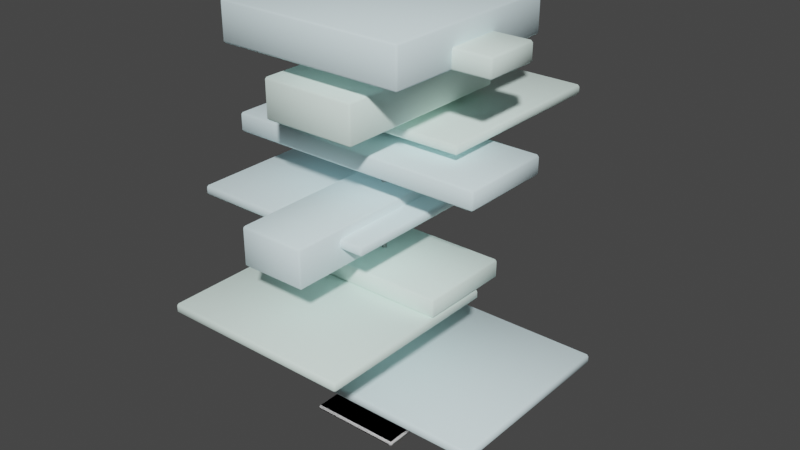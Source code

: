 # Source: art-2.blend  (saved by Blender 2.90.8; exported with 4.5.12 LTS)
import bpy
from mathutils import Matrix  # noqa: F401  (used for matrix-valued properties, if any)

bpy.ops.wm.read_factory_settings(use_empty=True)
scene = bpy.context.scene
scene.name = 'Scene'

# ---- collections
col_collection = bpy.data.collections.new('Collection'); scene.collection.children.link(col_collection)

# ---- materials (node trees are filled in below, after node groups)
mat_material = bpy.data.materials.new('Material')
mat_material.alpha_threshold = 0.0
mat_material.use_transparent_shadow = False
mat_material.diffuse_color = (0.9258, 0.9258, 0.9258, 1.0)
mat_material.line_color = (0.0, 0.0, 0.0, 1.0)
mat_material_001 = bpy.data.materials.new('Material.001')
mat_material_001.alpha_threshold = 0.0
mat_material_001.use_transparent_shadow = False
mat_material_001.diffuse_color = (0.7869, 0.9636, 1.0, 1.0)
mat_material_001.line_color = (0.0, 0.0, 0.0, 1.0)
mat_material_002 = bpy.data.materials.new('Material.002')
mat_material_002.alpha_threshold = 0.0
mat_material_002.use_transparent_shadow = False
mat_material_002.diffuse_color = (0.8251, 1.0, 0.9329, 1.0)
mat_material_002.line_color = (0.0, 0.0, 0.0, 1.0)

# ---- material node trees

# ---- world
world_world = bpy.data.worlds.new('World'); scene.world = world_world
world_world.use_nodes = True; world_world.node_tree.nodes.clear()
_N = world_world.node_tree.nodes; _L = world_world.node_tree.links
n0 = _N.new('ShaderNodeOutputWorld'); n0.name = 'World Output'; n0.location = (300, 300)
n1 = _N.new('ShaderNodeBackground'); n1.name = 'Background'; n1.location = (10, 300)
n1.inputs[0].default_value = (0.05088, 0.05088, 0.05088, 1.0)
_L.new(n1.outputs[0], n0.inputs[0])
n0.is_active_output = True
world_world.color = (0.05088, 0.05088, 0.05088)
world_world.use_sun_shadow = False
world_world.sun_shadow_jitter_overblur = 0.0

# ---- meshes
me_cube_001 = bpy.data.meshes.new('Cube.001')
me_cube_001.from_pydata([(-0.25, -0.25, -1.118e-08), (-0.25, -0.25, 0.025), (-0.25, 0.25, -1.118e-08), (-0.25, 0.25, 0.025), (0.25, -0.25, -1.118e-08), (0.25, -0.25, 0.025), (0.25, 0.25, -1.118e-08), (0.25, 0.25, 0.025), (-0.1, -0.5, 0.4), (-0.1, -0.5, 0.45), (-0.1, 0.5, 0.4), (-0.1, 0.5, 0.45), (0.9, -0.5, 0.4), (0.9, -0.5, 0.45), (0.9, 0.5, 0.4), (0.9, 0.5, 0.45), (-0.5, -0.9, 0.8), (-0.5, -0.9, 0.85), (-0.5, 0.1, 0.8), (-0.5, 0.1, 0.85), (0.5, -0.9, 0.8), (0.5, -0.9, 0.85), (0.5, 0.1, 0.8), (0.5, 0.1, 0.85), (-0.7, -0.5, 1.2), (-0.7, -0.5, 1.25), (-0.7, 0.5, 1.2), (-0.7, 0.5, 1.25), (0.3, -0.5, 1.2), (0.3, -0.5, 1.25), (0.3, 0.5, 1.2), (0.3, 0.5, 1.25), (-0.5, -0.1, 1.6), (-0.5, -0.1, 1.65), (-0.5, 0.9, 1.6), (-0.5, 0.9, 1.65), (0.5, -0.1, 1.6), (0.5, -0.1, 1.65), (0.5, 0.9, 1.6), (0.5, 0.9, 1.65), (0.5, 0.5, 2.2), (0.5, 0.5, 2.0), (0.5, -0.5, 2.2), (0.5, -0.5, 2.0), (-0.5, 0.5, 2.2), (-0.5, 0.5, 2.0), (-0.5, -0.5, 2.2), (-0.5, -0.5, 2.0), (-0.0125, -0.0125, 0.025), (-0.0125, 0.0125, 0.025), (0.0125, -0.0125, 0.025), (0.0125, 0.0125, 0.025), (-0.0125, -0.0125, 2.0), (-0.0125, 0.0125, 2.0), (0.0125, 0.0125, 2.0), (0.0125, -0.0125, 2.0)], [], [(0, 1, 3, 2), (2, 3, 7, 6), (6, 7, 5, 4), (4, 5, 1, 0), (2, 6, 4, 0), (7, 3, 1, 5), (8, 9, 11, 10), (10, 11, 15, 14), (14, 15, 13, 12), (12, 13, 9, 8), (10, 14, 12, 8), (15, 11, 9, 13), (16, 17, 19, 18), (18, 19, 23, 22), (22, 23, 21, 20), (20, 21, 17, 16), (18, 22, 20, 16), (23, 19, 17, 21), (24, 25, 27, 26), (26, 27, 31, 30), (30, 31, 29, 28), (28, 29, 25, 24), (26, 30, 28, 24), (31, 27, 25, 29), (32, 33, 35, 34), (34, 35, 39, 38), (38, 39, 37, 36), (36, 37, 33, 32), (34, 38, 36, 32), (39, 35, 33, 37), (45, 41, 43, 47), (45, 44, 40, 41), (47, 46, 44, 45), (43, 42, 46, 47), (40, 44, 46, 42), (41, 40, 42, 43), (48, 50, 55, 52), (51, 49, 53, 54), (50, 51, 54, 55), (49, 48, 52, 53)])
me_cube_001.polygons.foreach_set('use_smooth', [True] * 40)
me_cube_001.polygons.foreach_set('material_index', [0, 0, 0, 0, 0, 0, 1, 1, 1, 1, 1, 1, 2, 2, 2, 2, 2, 2, 1, 1, 1, 1, 1, 1, 2, 2, 2, 2, 2, 2, 1, 1, 1, 1, 1, 1, 0, 0, 0, 0])
_uv = me_cube_001.uv_layers.new(name='UVMap')
_uv.uv.foreach_set('vector', [0.375, 0.0, 0.625, 0.0, 0.625, 0.25, 0.375, 0.25, 0.375, 0.25, 0.625, 0.25, 0.625, 0.5, 0.375, 0.5, 0.375, 0.5, 0.625, 0.5, 0.625, 0.75, 0.375, 0.75, 0.375, 0.75, 0.625, 0.75, 0.625, 1.0, 0.375, 1.0, 0.125, 0.5, 0.375, 0.5, 0.375, 0.75, 0.125, 0.75, 0.625, 0.5, 0.875, 0.5, 0.875, 0.75, 0.625, 0.75, 0.375, 0.0, 0.625, 0.0, 0.625, 0.25, 0.375, 0.25, 0.375, 0.25, 0.625, 0.25, 0.625, 0.5, 0.375, 0.5, 0.375, 0.5, 0.625, 0.5, 0.625, 0.75, 0.375, 0.75, 0.375, 0.75, 0.625, 0.75, 0.625, 1.0, 0.375, 1.0, 0.125, 0.5, 0.375, 0.5, 0.375, 0.75, 0.125, 0.75, 0.625, 0.5, 0.875, 0.5, 0.875, 0.75, 0.625, 0.75, 0.375, 0.0, 0.625, 0.0, 0.625, 0.25, 0.375, 0.25, 0.375, 0.25, 0.625, 0.25, 0.625, 0.5, 0.375, 0.5, 0.375, 0.5, 0.625, 0.5, 0.625, 0.75, 0.375, 0.75, 0.375, 0.75, 0.625, 0.75, 0.625, 1.0, 0.375, 1.0, 0.125, 0.5, 0.375, 0.5, 0.375, 0.75, 0.125, 0.75, 0.625, 0.5, 0.875, 0.5, 0.875, 0.75, 0.625, 0.75, 0.375, 0.0, 0.625, 0.0, 0.625, 0.25, 0.375, 0.25, 0.375, 0.25, 0.625, 0.25, 0.625, 0.5, 0.375, 0.5, 0.375, 0.5, 0.625, 0.5, 0.625, 0.75, 0.375, 0.75, 0.375, 0.75, 0.625, 0.75, 0.625, 1.0, 0.375, 1.0, 0.125, 0.5, 0.375, 0.5, 0.375, 0.75, 0.125, 0.75, 0.625, 0.5, 0.875, 0.5, 0.875, 0.75, 0.625, 0.75, 0.375, 0.0, 0.625, 0.0, 0.625, 0.25, 0.375, 0.25, 0.375, 0.25, 0.625, 0.25, 0.625, 0.5, 0.375, 0.5, 0.375, 0.5, 0.625, 0.5, 0.625, 0.75, 0.375, 0.75, 0.375, 0.75, 0.625, 0.75, 0.625, 1.0, 0.375, 1.0, 0.125, 0.5, 0.375, 0.5, 0.375, 0.75, 0.125, 0.75, 0.625, 0.5, 0.875, 0.5, 0.875, 0.75, 0.625, 0.75, 0.125, 0.5, 0.375, 0.5, 0.375, 0.75, 0.125, 0.75, 0.375, 0.25, 0.625, 0.25, 0.625, 0.5, 0.375, 0.5, 0.375, 0.0, 0.625, 0.0, 0.625, 0.25, 0.375, 0.25, 0.375, 0.75, 0.625, 0.75, 0.625, 1.0, 0.375, 1.0, 0.625, 0.5, 0.875, 0.5, 0.875, 0.75, 0.625, 0.75, 0.375, 0.5, 0.625, 0.5, 0.625, 0.75, 0.375, 0.75, 0.875, 0.75, 0.625, 0.75, 0.625, 0.75, 0.875, 0.75, 0.625, 0.5, 0.875, 0.5, 0.875, 0.5, 0.625, 0.5, 0.625, 0.75, 0.625, 0.5, 0.625, 0.5, 0.625, 0.75, 0.875, 0.5, 0.875, 0.75, 0.875, 0.75, 0.875, 0.5])
me_cube_001.materials.append(mat_material)
me_cube_001.materials.append(mat_material_001)
me_cube_001.materials.append(mat_material_002)
me_cube_001.use_remesh_fix_poles = True
me_cube_001.use_remesh_preserve_attributes = False
me_cube_001.use_mirror_vertex_groups = False
me_cube_001.update()
me_cube_002 = bpy.data.meshes.new('Cube.002')
me_cube_002.from_pydata([(-0.25, -0.25, -1.118e-08), (-0.25, -0.25, 0.025), (-0.25, 0.25, -1.118e-08), (-0.25, 0.25, 0.025), (0.25, -0.25, -1.118e-08), (0.25, -0.25, 0.025), (0.25, 0.25, -1.118e-08), (0.25, 0.25, 0.025), (-0.5, -0.25, 0.85), (-0.5, -0.25, 0.95), (-0.5, 0.25, 0.85), (-0.5, 0.25, 0.95), (0.5, -0.25, 0.85), (0.5, -0.25, 0.95), (0.5, 0.25, 0.85), (0.5, 0.25, 0.95), (-0.7, -0.25, 1.45), (-0.7, -0.25, 1.55), (-0.7, 0.25, 1.45), (-0.7, 0.25, 1.55), (0.7, -0.25, 1.45), (0.7, -0.25, 1.55), (0.7, 0.25, 1.45), (0.7, 0.25, 1.55), (0.175, 0.75, 1.3), (0.175, 0.75, 1.1), (0.175, -0.75, 1.3), (0.175, -0.75, 1.1), (-0.175, 0.75, 1.3), (-0.175, 0.75, 1.1), (-0.175, -0.75, 1.3), (-0.175, -0.75, 1.1), (-0.0125, -0.0125, 0.025), (-0.0125, 0.0125, 0.025), (0.0125, -0.0125, 0.025), (0.0125, 0.0125, 0.025), (-0.0125, -0.0125, 2.0), (-0.0125, 0.0125, 2.0), (0.0125, 0.0125, 2.0), (0.0125, -0.0125, 2.0), (-0.25, -0.5, 1.7), (-0.25, -0.5, 1.9), (-0.25, 0.5, 1.7), (-0.25, 0.5, 1.9), (0.25, -0.5, 1.7), (0.25, -0.5, 1.9), (0.25, 0.5, 1.7), (0.25, 0.5, 1.9), (0.7, 0.15, 2.1), (0.7, 0.15, 2.0), (0.7, -0.15, 2.1), (0.7, -0.15, 2.0), (-0.7, 0.15, 2.1), (-0.7, 0.15, 2.0), (-0.7, -0.15, 2.1), (-0.7, -0.15, 2.0), (0.105, 0.525, 0.7), (0.105, 0.525, 0.5), (0.105, -0.525, 0.7), (0.105, -0.525, 0.5), (-0.105, 0.525, 0.7), (-0.105, 0.525, 0.5), (-0.105, -0.525, 0.7), (-0.105, -0.525, 0.5)], [], [(0, 1, 3, 2), (2, 3, 7, 6), (6, 7, 5, 4), (4, 5, 1, 0), (2, 6, 4, 0), (7, 3, 1, 5), (8, 9, 11, 10), (10, 11, 15, 14), (14, 15, 13, 12), (12, 13, 9, 8), (10, 14, 12, 8), (15, 11, 9, 13), (18, 22, 20, 16), (20, 21, 17, 16), (22, 23, 21, 20), (18, 19, 23, 22), (23, 19, 17, 21), (16, 17, 19, 18), (25, 24, 26, 27), (27, 26, 30, 31), (31, 30, 28, 29), (29, 28, 24, 25), (29, 25, 27, 31), (24, 28, 30, 26), (32, 34, 39, 36), (35, 33, 37, 38), (34, 35, 38, 39), (33, 32, 36, 37), (40, 41, 43, 42), (42, 43, 47, 46), (46, 47, 45, 44), (44, 45, 41, 40), (42, 46, 44, 40), (47, 43, 41, 45), (49, 48, 50, 51), (51, 50, 54, 55), (55, 54, 52, 53), (53, 52, 48, 49), (53, 49, 51, 55), (48, 52, 54, 50), (57, 56, 58, 59), (59, 58, 62, 63), (63, 62, 60, 61), (61, 60, 56, 57), (61, 57, 59, 63), (56, 60, 62, 58)])
me_cube_002.polygons.foreach_set('use_smooth', [True] * 46)
me_cube_002.polygons.foreach_set('material_index', [0, 0, 0, 0, 0, 0, 2, 2, 2, 2, 2, 2, 1, 1, 1, 1, 1, 1, 1, 1, 1, 1, 1, 1, 0, 0, 0, 0, 2, 2, 2, 2, 2, 2, 2, 2, 2, 2, 2, 2, 2, 2, 2, 2, 2, 2])
_uv = me_cube_002.uv_layers.new(name='UVMap')
_uv.uv.foreach_set('vector', [0.375, 0.0, 0.625, 0.0, 0.625, 0.25, 0.375, 0.25, 0.375, 0.25, 0.625, 0.25, 0.625, 0.5, 0.375, 0.5, 0.375, 0.5, 0.625, 0.5, 0.625, 0.75, 0.375, 0.75, 0.375, 0.75, 0.625, 0.75, 0.625, 1.0, 0.375, 1.0, 0.125, 0.5, 0.375, 0.5, 0.375, 0.75, 0.125, 0.75, 0.625, 0.5, 0.875, 0.5, 0.875, 0.75, 0.625, 0.75, 0.375, 0.0, 0.625, 0.0, 0.625, 0.25, 0.375, 0.25, 0.375, 0.25, 0.625, 0.25, 0.625, 0.5, 0.375, 0.5, 0.375, 0.5, 0.625, 0.5, 0.625, 0.75, 0.375, 0.75, 0.375, 0.75, 0.625, 0.75, 0.625, 1.0, 0.375, 1.0, 0.125, 0.5, 0.375, 0.5, 0.375, 0.75, 0.125, 0.75, 0.625, 0.5, 0.875, 0.5, 0.875, 0.75, 0.625, 0.75, 0.125, 0.5, 0.375, 0.5, 0.375, 0.75, 0.125, 0.75, 0.375, 0.75, 0.625, 0.75, 0.625, 1.0, 0.375, 1.0, 0.375, 0.5, 0.625, 0.5, 0.625, 0.75, 0.375, 0.75, 0.375, 0.25, 0.625, 0.25, 0.625, 0.5, 0.375, 0.5, 0.625, 0.5, 0.875, 0.5, 0.875, 0.75, 0.625, 0.75, 0.375, 0.0, 0.625, 0.0, 0.625, 0.25, 0.375, 0.25, 0.375, 0.5, 0.625, 0.5, 0.625, 0.75, 0.375, 0.75, 0.375, 0.75, 0.625, 0.75, 0.625, 1.0, 0.375, 1.0, 0.375, 0.0, 0.625, 0.0, 0.625, 0.25, 0.375, 0.25, 0.375, 0.25, 0.625, 0.25, 0.625, 0.5, 0.375, 0.5, 0.125, 0.5, 0.375, 0.5, 0.375, 0.75, 0.125, 0.75, 0.625, 0.5, 0.875, 0.5, 0.875, 0.75, 0.625, 0.75, 0.875, 0.75, 0.625, 0.75, 0.625, 0.75, 0.875, 0.75, 0.625, 0.5, 0.875, 0.5, 0.875, 0.5, 0.625, 0.5, 0.625, 0.75, 0.625, 0.5, 0.625, 0.5, 0.625, 0.75, 0.875, 0.5, 0.875, 0.75, 0.875, 0.75, 0.875, 0.5, 0.375, 0.0, 0.625, 0.0, 0.625, 0.25, 0.375, 0.25, 0.375, 0.25, 0.625, 0.25, 0.625, 0.5, 0.375, 0.5, 0.375, 0.5, 0.625, 0.5, 0.625, 0.75, 0.375, 0.75, 0.375, 0.75, 0.625, 0.75, 0.625, 1.0, 0.375, 1.0, 0.125, 0.5, 0.375, 0.5, 0.375, 0.75, 0.125, 0.75, 0.625, 0.5, 0.875, 0.5, 0.875, 0.75, 0.625, 0.75, 0.375, 0.5, 0.625, 0.5, 0.625, 0.75, 0.375, 0.75, 0.375, 0.75, 0.625, 0.75, 0.625, 1.0, 0.375, 1.0, 0.375, 0.0, 0.625, 0.0, 0.625, 0.25, 0.375, 0.25, 0.375, 0.25, 0.625, 0.25, 0.625, 0.5, 0.375, 0.5, 0.125, 0.5, 0.375, 0.5, 0.375, 0.75, 0.125, 0.75, 0.625, 0.5, 0.875, 0.5, 0.875, 0.75, 0.625, 0.75, 0.375, 0.5, 0.625, 0.5, 0.625, 0.75, 0.375, 0.75, 0.375, 0.75, 0.625, 0.75, 0.625, 1.0, 0.375, 1.0, 0.375, 0.0, 0.625, 0.0, 0.625, 0.25, 0.375, 0.25, 0.375, 0.25, 0.625, 0.25, 0.625, 0.5, 0.375, 0.5, 0.125, 0.5, 0.375, 0.5, 0.375, 0.75, 0.125, 0.75, 0.625, 0.5, 0.875, 0.5, 0.875, 0.75, 0.625, 0.75])
me_cube_002.materials.append(mat_material)
me_cube_002.materials.append(mat_material_001)
me_cube_002.materials.append(mat_material_002)
me_cube_002.use_remesh_fix_poles = True
me_cube_002.use_remesh_preserve_attributes = False
me_cube_002.use_mirror_vertex_groups = False
me_cube_002.update()

# ---- objects
ob_0_art = bpy.data.objects.new('0-art', me_cube_001)
ob_1_art = bpy.data.objects.new('1-art', me_cube_002)

# ---- transforms, parenting, visibility, modifiers, constraints
ob_0_art.location = (0.0, 0.0, 0.0)
ob_0_art.lineart.crease_threshold = 0.0
_m = ob_0_art.modifiers.new('Bevel', 'BEVEL')
_m.width = 0.01
_m.width_pct = 0.01
ob_1_art.location = (0.0, 0.0, 0.0)
ob_1_art.lineart.crease_threshold = 0.0
_m = ob_1_art.modifiers.new('Bevel', 'BEVEL')
_m.width = 0.01
_m.width_pct = 0.01

# ---- collection membership
col_collection.objects.link(ob_0_art)
col_collection.objects.link(ob_1_art)

# ---- scene / render settings (as saved in the file)
scene.frame_start = 1; scene.frame_end = 250; scene.frame_set(1)
scene.render.engine = 'BLENDER_EEVEE_NEXT'
scene.cycles.use_denoising = False
scene.cycles.samples = 128
scene.cycles.sampling_pattern = 'TABULATED_SOBOL'
scene.cycles.use_adaptive_sampling = False
scene.cycles.use_light_tree = False
scene.view_settings.view_transform = 'Filmic'
bpy.context.view_layer.update()

# ---- added for rendering (the .blend has no active camera and no usable light): camera, sun
cam_auto = bpy.data.cameras.new('AutoCamera')
cam_auto.lens = 50.0
cam_auto.sensor_width = 36.0
cam_auto.clip_end = 1000.0
ob_auto_camera = bpy.data.objects.new('AutoCamera', cam_auto)
scene.collection.objects.link(ob_auto_camera)
ob_auto_camera.location = (3.11799, -3.62159, 3.51439)
ob_auto_camera.rotation_euler = (1.09748, -7.21219e-08, 0.694738)
scene.camera = ob_auto_camera
light_auto_sun = bpy.data.lights.new('AutoSun', 'SUN')
light_auto_sun.energy = 3.0
light_auto_sun.angle = 0.0523599
ob_auto_sun = bpy.data.objects.new('AutoSun', light_auto_sun)
scene.collection.objects.link(ob_auto_sun)
ob_auto_sun.rotation_euler = (0.872665, 0.174533, 0.523599)
bpy.context.view_layer.update()

